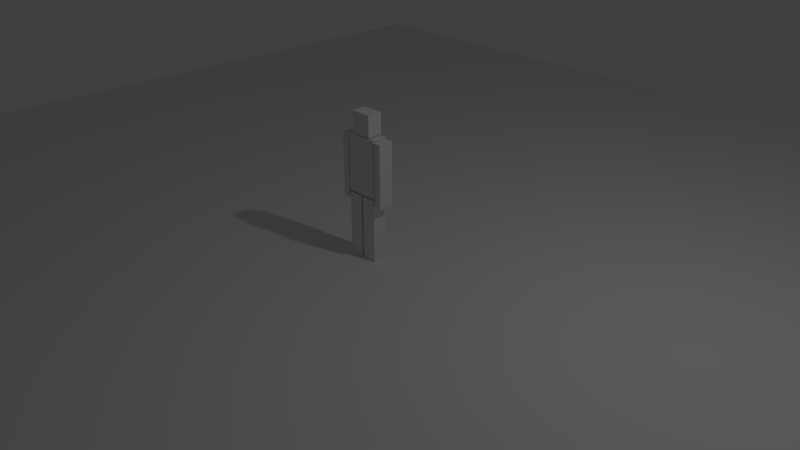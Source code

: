 # Source: CubeDude_Mirrored.blend  (saved by Blender 2.79.0; exported with 4.5.12 LTS)
import bpy
from mathutils import Matrix  # noqa: F401  (used for matrix-valued properties, if any)

bpy.ops.wm.read_factory_settings(use_empty=True)
scene = bpy.context.scene
scene.name = 'Scene'

# ---- collections
col_collection_1 = bpy.data.collections.new('Collection 1'); scene.collection.children.link(col_collection_1)

# ---- world
world_world = bpy.data.worlds.new('World'); scene.world = world_world
world_world.color = (0.05088, 0.05088, 0.05088)
world_world.use_sun_shadow = False
world_world.sun_shadow_jitter_overblur = 0.0
world_world.cycles.sampling_method = 'MANUAL'

# ---- cameras
cam_camera = bpy.data.cameras.new('Camera')
cam_camera.clip_end = 100.0
cam_camera.lens = 35.0
cam_camera.sensor_width = 32.0
cam_camera.sensor_height = 18.0
cam_camera.ortho_scale = 7.314
cam_camera.dof.focus_distance = 0.0
cam_camera.dof.aperture_fstop = 128.0

# ---- lights
light_lamp = bpy.data.lights.new('Lamp', 'POINT')
light_lamp.transmission_factor = 0.0
light_lamp.cutoff_distance = 30.0
light_lamp.energy = 100.0
light_lamp.shadow_buffer_clip_start = 1.001
light_lamp.shadow_soft_size = 0.1
light_lamp.shadow_maximum_resolution = 0.006
light_lamp.use_absolute_resolution = True

# ---- meshes
me_plane = bpy.data.meshes.new('Plane')
me_plane.from_pydata([(-1.0, -1.0, 0.0), (1.0, -1.0, 0.0), (-1.0, 1.0, 0.0), (1.0, 1.0, 0.0)], [], [(0, 1, 3, 2)])
me_plane.use_remesh_preserve_volume = False
me_plane.use_remesh_preserve_attributes = False
me_plane.use_mirror_vertex_groups = False
me_plane.update()
me_cube_001 = bpy.data.meshes.new('Cube.001')
me_cube_001.from_pydata([(0.0, -1.0, 1.769), (0.0, -1.0, 1.032), (0.0, 1.0, 1.769), (0.0, 1.0, 1.032), (1.0, -1.0, -1.0), (1.0, -1.0, 1.0), (1.0, 1.0, -1.0), (1.0, 1.0, 1.0), (1.066, -1.0, -1.278), (1.066, -1.0, 0.9346), (1.066, 1.0, -1.278), (1.066, 1.0, 0.9346), (1.524, -1.0, -1.278), (1.524, -1.0, 0.9346), (1.524, 1.0, -1.278), (1.524, 1.0, 0.9346), (1.066, -1.0, -0.172), (1.066, 1.0, -0.172), (1.524, 1.0, -0.172), (1.524, -1.0, -0.172), (0.0665, -1.0, -3.277), (0.0665, -1.0, -1.064), (0.0665, 1.0, -3.277), (0.0665, 1.0, -1.064), (0.9808, -1.0, -3.277), (0.9808, -1.0, -1.064), (0.9808, 1.0, -3.277), (0.9808, 1.0, -1.064), (0.0665, -1.0, -2.171), (0.0665, 1.0, -2.171), (0.9808, 1.0, -2.171), (0.9808, -1.0, -2.171), (0.0, -1.0, 1.0), (0.0, -1.0, -1.0), (0.0, 1.0, 1.0), (0.0, 1.0, -1.0), (0.643, -1.0, 1.032), (0.643, -1.0, 1.769), (0.643, 1.0, 1.032), (0.643, 1.0, 1.769)], [], [(35, 34, 7, 6), (6, 7, 5, 4), (36, 37, 0, 1), (35, 6, 4, 33), (16, 9, 11, 17), (17, 11, 15, 18), (18, 15, 13, 19), (19, 13, 9, 16), (10, 14, 12, 8), (15, 11, 9, 13), (12, 19, 16, 8), (14, 18, 19, 12), (10, 17, 18, 14), (8, 16, 17, 10), (28, 21, 23, 29), (29, 23, 27, 30), (30, 27, 25, 31), (31, 25, 21, 28), (22, 26, 24, 20), (27, 23, 21, 25), (24, 31, 28, 20), (26, 30, 31, 24), (22, 29, 30, 26), (20, 28, 29, 22), (4, 5, 32, 33), (7, 34, 32, 5), (39, 2, 0, 37), (3, 2, 39, 38), (38, 39, 37, 36), (3, 38, 36, 1)])
me_cube_001.use_remesh_preserve_volume = False
me_cube_001.use_remesh_preserve_attributes = False
me_cube_001.use_mirror_vertex_groups = False
me_cube_001.update()

# ---- objects
ob_ground = bpy.data.objects.new('Ground', me_plane)
ob_cubedude = bpy.data.objects.new('CubeDude', me_cube_001)
ob_lamp = bpy.data.objects.new('Lamp', light_lamp)
ob_camera = bpy.data.objects.new('Camera', cam_camera)

# ---- transforms, parenting, visibility, modifiers, constraints
ob_ground.location = (0.0, 0.0, 0.0)
ob_ground.scale = (8.717, 8.717, 8.717)
ob_ground.lineart.crease_threshold = 0.0
ob_cubedude.location = (0.0, 0.0, 1.25)
ob_cubedude.scale = (0.2187, 0.1, 0.3814)
ob_cubedude.lineart.crease_threshold = 0.0
_m = ob_cubedude.modifiers.new('Mirror', 'MIRROR')
_m.use_clip = True
ob_lamp.location = (4.076, 1.005, 5.904)
ob_lamp.rotation_euler = (0.6503, 0.05522, 1.866)
ob_lamp.lock_rotations_4d = False
ob_lamp.empty_display_type = 'ARROWS'
ob_lamp.color = (0.0, 0.0, 0.0, 0.0)
ob_lamp.lineart.crease_threshold = 0.0
ob_camera.location = (7.481, -6.508, 5.344)
ob_camera.rotation_euler = (1.109, 0.0, 0.8149)
ob_camera.lock_rotations_4d = False
ob_camera.empty_display_type = 'ARROWS'
ob_camera.color = (0.0, 0.0, 0.0, 0.0)
ob_camera.display_type = 'WIRE'
ob_camera.lineart.crease_threshold = 0.0

# ---- collection membership
col_collection_1.objects.link(ob_ground)
col_collection_1.objects.link(ob_cubedude)
col_collection_1.objects.link(ob_lamp)
col_collection_1.objects.link(ob_camera)

# ---- scene / render settings (as saved in the file)
scene.camera = ob_camera
scene.frame_start = 1; scene.frame_end = 250; scene.frame_set(1)
scene.render.engine = 'BLENDER_EEVEE_NEXT'
scene.render.resolution_percentage = 50
scene.render.dither_intensity = 0.0
scene.cycles.use_denoising = False
scene.cycles.samples = 128
scene.cycles.sampling_pattern = 'TABULATED_SOBOL'
scene.cycles.use_adaptive_sampling = False
scene.cycles.use_light_tree = False
scene.cycles.blur_glossy = 0.0
scene.cycles.sample_clamp_indirect = 0.0
scene.view_settings.view_transform = 'Standard'
bpy.context.view_layer.update()

